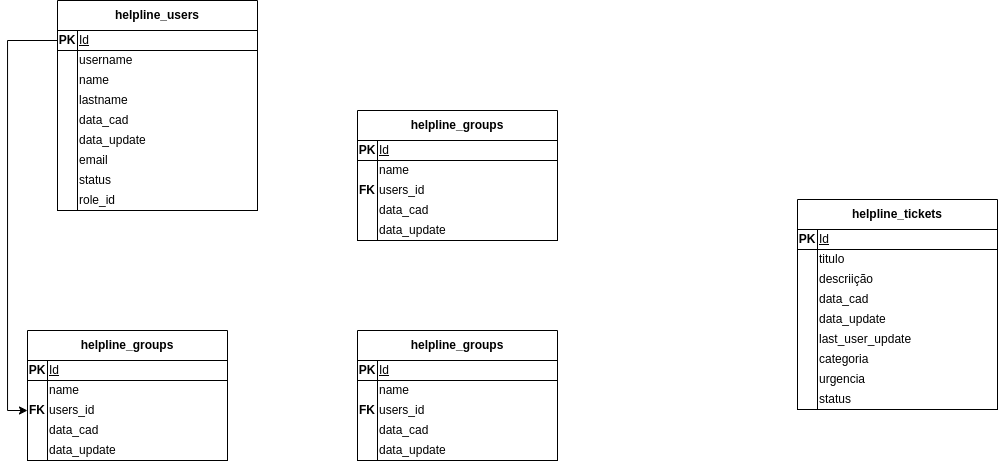

The diagram above was exported from draw.io. Its source (the exported page's mxGraphModel, read from the mxfile embedded in the PNG):
<mxGraphModel dx="1147" dy="630" grid="1" gridSize="10" guides="1" tooltips="1" connect="1" arrows="1" fold="1" page="1" pageScale="1" pageWidth="1169" pageHeight="827" math="0" shadow="0">
  <root>
    <mxCell id="0" />
    <mxCell id="1" parent="0" />
    <mxCell id="PDXDb7Rl1dUNqfqMdtMg-7" value="helpline_tickets" style="swimlane;whiteSpace=wrap;html=1;startSize=30;" vertex="1" parent="1">
      <mxGeometry x="840" y="459" width="200" height="210" as="geometry" />
    </mxCell>
    <mxCell id="PDXDb7Rl1dUNqfqMdtMg-9" value="" style="shape=internalStorage;whiteSpace=wrap;html=1;backgroundOutline=1;" vertex="1" parent="PDXDb7Rl1dUNqfqMdtMg-7">
      <mxGeometry y="30" width="200" height="180" as="geometry" />
    </mxCell>
    <mxCell id="PDXDb7Rl1dUNqfqMdtMg-10" value="Id" style="text;html=1;align=left;verticalAlign=middle;whiteSpace=wrap;rounded=0;fontStyle=4;" vertex="1" parent="PDXDb7Rl1dUNqfqMdtMg-7">
      <mxGeometry x="20" y="30" width="70" height="20" as="geometry" />
    </mxCell>
    <mxCell id="PDXDb7Rl1dUNqfqMdtMg-11" value="titulo" style="text;html=1;align=left;verticalAlign=middle;whiteSpace=wrap;rounded=0;" vertex="1" parent="PDXDb7Rl1dUNqfqMdtMg-7">
      <mxGeometry x="20" y="50" width="70" height="20" as="geometry" />
    </mxCell>
    <mxCell id="PDXDb7Rl1dUNqfqMdtMg-12" value="descriição" style="text;html=1;align=left;verticalAlign=middle;whiteSpace=wrap;rounded=0;" vertex="1" parent="PDXDb7Rl1dUNqfqMdtMg-7">
      <mxGeometry x="20" y="70" width="70" height="20" as="geometry" />
    </mxCell>
    <mxCell id="PDXDb7Rl1dUNqfqMdtMg-14" value="PK" style="text;html=1;align=center;verticalAlign=middle;whiteSpace=wrap;rounded=0;fontStyle=1;" vertex="1" parent="PDXDb7Rl1dUNqfqMdtMg-7">
      <mxGeometry y="30" width="20" height="20" as="geometry" />
    </mxCell>
    <mxCell id="PDXDb7Rl1dUNqfqMdtMg-15" value="data_cad" style="text;html=1;align=left;verticalAlign=middle;whiteSpace=wrap;rounded=0;" vertex="1" parent="PDXDb7Rl1dUNqfqMdtMg-7">
      <mxGeometry x="20" y="90" width="70" height="20" as="geometry" />
    </mxCell>
    <mxCell id="PDXDb7Rl1dUNqfqMdtMg-16" value="data_update" style="text;html=1;align=left;verticalAlign=middle;whiteSpace=wrap;rounded=0;" vertex="1" parent="PDXDb7Rl1dUNqfqMdtMg-7">
      <mxGeometry x="20" y="110" width="70" height="20" as="geometry" />
    </mxCell>
    <mxCell id="PDXDb7Rl1dUNqfqMdtMg-19" value="last_user_update" style="text;html=1;align=left;verticalAlign=middle;whiteSpace=wrap;rounded=0;" vertex="1" parent="PDXDb7Rl1dUNqfqMdtMg-7">
      <mxGeometry x="20" y="130" width="100" height="20" as="geometry" />
    </mxCell>
    <mxCell id="PDXDb7Rl1dUNqfqMdtMg-20" value="categoria" style="text;html=1;align=left;verticalAlign=middle;whiteSpace=wrap;rounded=0;" vertex="1" parent="PDXDb7Rl1dUNqfqMdtMg-7">
      <mxGeometry x="20" y="150" width="70" height="20" as="geometry" />
    </mxCell>
    <mxCell id="PDXDb7Rl1dUNqfqMdtMg-21" value="urgencia" style="text;html=1;align=left;verticalAlign=middle;whiteSpace=wrap;rounded=0;" vertex="1" parent="PDXDb7Rl1dUNqfqMdtMg-7">
      <mxGeometry x="20" y="170" width="70" height="20" as="geometry" />
    </mxCell>
    <mxCell id="PDXDb7Rl1dUNqfqMdtMg-22" value="status" style="text;html=1;align=left;verticalAlign=middle;whiteSpace=wrap;rounded=0;" vertex="1" parent="PDXDb7Rl1dUNqfqMdtMg-7">
      <mxGeometry x="20" y="190" width="70" height="20" as="geometry" />
    </mxCell>
    <mxCell id="PDXDb7Rl1dUNqfqMdtMg-23" value="helpline_users" style="swimlane;whiteSpace=wrap;html=1;startSize=30;" vertex="1" parent="1">
      <mxGeometry x="100" y="260" width="200" height="210" as="geometry" />
    </mxCell>
    <mxCell id="PDXDb7Rl1dUNqfqMdtMg-24" value="" style="shape=internalStorage;whiteSpace=wrap;html=1;backgroundOutline=1;" vertex="1" parent="PDXDb7Rl1dUNqfqMdtMg-23">
      <mxGeometry y="30" width="200" height="180" as="geometry" />
    </mxCell>
    <mxCell id="PDXDb7Rl1dUNqfqMdtMg-25" value="Id" style="text;html=1;align=left;verticalAlign=middle;whiteSpace=wrap;rounded=0;fontStyle=4;" vertex="1" parent="PDXDb7Rl1dUNqfqMdtMg-23">
      <mxGeometry x="20" y="30" width="180" height="20" as="geometry" />
    </mxCell>
    <mxCell id="PDXDb7Rl1dUNqfqMdtMg-26" value="username" style="text;html=1;align=left;verticalAlign=middle;whiteSpace=wrap;rounded=0;" vertex="1" parent="PDXDb7Rl1dUNqfqMdtMg-23">
      <mxGeometry x="20" y="50" width="70" height="20" as="geometry" />
    </mxCell>
    <mxCell id="PDXDb7Rl1dUNqfqMdtMg-27" value="name" style="text;html=1;align=left;verticalAlign=middle;whiteSpace=wrap;rounded=0;" vertex="1" parent="PDXDb7Rl1dUNqfqMdtMg-23">
      <mxGeometry x="20" y="70" width="70" height="20" as="geometry" />
    </mxCell>
    <mxCell id="PDXDb7Rl1dUNqfqMdtMg-28" value="PK" style="text;html=1;align=center;verticalAlign=middle;whiteSpace=wrap;rounded=0;fontStyle=1;" vertex="1" parent="PDXDb7Rl1dUNqfqMdtMg-23">
      <mxGeometry y="30" width="20" height="20" as="geometry" />
    </mxCell>
    <mxCell id="PDXDb7Rl1dUNqfqMdtMg-29" value="lastname" style="text;html=1;align=left;verticalAlign=middle;whiteSpace=wrap;rounded=0;" vertex="1" parent="PDXDb7Rl1dUNqfqMdtMg-23">
      <mxGeometry x="20" y="90" width="70" height="20" as="geometry" />
    </mxCell>
    <mxCell id="PDXDb7Rl1dUNqfqMdtMg-30" value="data_cad" style="text;html=1;align=left;verticalAlign=middle;whiteSpace=wrap;rounded=0;" vertex="1" parent="PDXDb7Rl1dUNqfqMdtMg-23">
      <mxGeometry x="20" y="110" width="70" height="20" as="geometry" />
    </mxCell>
    <mxCell id="PDXDb7Rl1dUNqfqMdtMg-31" value="data_update" style="text;html=1;align=left;verticalAlign=middle;whiteSpace=wrap;rounded=0;" vertex="1" parent="PDXDb7Rl1dUNqfqMdtMg-23">
      <mxGeometry x="20" y="130" width="100" height="20" as="geometry" />
    </mxCell>
    <mxCell id="PDXDb7Rl1dUNqfqMdtMg-32" value="email" style="text;html=1;align=left;verticalAlign=middle;whiteSpace=wrap;rounded=0;" vertex="1" parent="PDXDb7Rl1dUNqfqMdtMg-23">
      <mxGeometry x="20" y="150" width="70" height="20" as="geometry" />
    </mxCell>
    <mxCell id="PDXDb7Rl1dUNqfqMdtMg-33" value="status" style="text;html=1;align=left;verticalAlign=middle;whiteSpace=wrap;rounded=0;" vertex="1" parent="PDXDb7Rl1dUNqfqMdtMg-23">
      <mxGeometry x="20" y="170" width="70" height="20" as="geometry" />
    </mxCell>
    <mxCell id="PDXDb7Rl1dUNqfqMdtMg-34" value="role_id" style="text;html=1;align=left;verticalAlign=middle;whiteSpace=wrap;rounded=0;" vertex="1" parent="PDXDb7Rl1dUNqfqMdtMg-23">
      <mxGeometry x="20" y="190" width="70" height="20" as="geometry" />
    </mxCell>
    <mxCell id="PDXDb7Rl1dUNqfqMdtMg-36" value="helpline_groups" style="swimlane;whiteSpace=wrap;html=1;startSize=30;" vertex="1" parent="1">
      <mxGeometry x="70" y="590" width="200" height="130" as="geometry" />
    </mxCell>
    <mxCell id="PDXDb7Rl1dUNqfqMdtMg-37" value="" style="shape=internalStorage;whiteSpace=wrap;html=1;backgroundOutline=1;" vertex="1" parent="PDXDb7Rl1dUNqfqMdtMg-36">
      <mxGeometry y="30" width="200" height="100" as="geometry" />
    </mxCell>
    <mxCell id="PDXDb7Rl1dUNqfqMdtMg-38" value="Id" style="text;html=1;align=left;verticalAlign=middle;whiteSpace=wrap;rounded=0;fontStyle=4;" vertex="1" parent="PDXDb7Rl1dUNqfqMdtMg-36">
      <mxGeometry x="20" y="30" width="70" height="20" as="geometry" />
    </mxCell>
    <mxCell id="PDXDb7Rl1dUNqfqMdtMg-39" value="name" style="text;html=1;align=left;verticalAlign=middle;whiteSpace=wrap;rounded=0;" vertex="1" parent="PDXDb7Rl1dUNqfqMdtMg-36">
      <mxGeometry x="20" y="50" width="70" height="20" as="geometry" />
    </mxCell>
    <mxCell id="PDXDb7Rl1dUNqfqMdtMg-40" value="users_id" style="text;html=1;align=left;verticalAlign=middle;whiteSpace=wrap;rounded=0;" vertex="1" parent="PDXDb7Rl1dUNqfqMdtMg-36">
      <mxGeometry x="20" y="70" width="70" height="20" as="geometry" />
    </mxCell>
    <mxCell id="PDXDb7Rl1dUNqfqMdtMg-41" value="PK" style="text;html=1;align=center;verticalAlign=middle;whiteSpace=wrap;rounded=0;fontStyle=1;" vertex="1" parent="PDXDb7Rl1dUNqfqMdtMg-36">
      <mxGeometry y="30" width="20" height="20" as="geometry" />
    </mxCell>
    <mxCell id="PDXDb7Rl1dUNqfqMdtMg-42" value="data_cad" style="text;html=1;align=left;verticalAlign=middle;whiteSpace=wrap;rounded=0;" vertex="1" parent="PDXDb7Rl1dUNqfqMdtMg-36">
      <mxGeometry x="20" y="90" width="70" height="20" as="geometry" />
    </mxCell>
    <mxCell id="PDXDb7Rl1dUNqfqMdtMg-43" value="data_update" style="text;html=1;align=left;verticalAlign=middle;whiteSpace=wrap;rounded=0;" vertex="1" parent="PDXDb7Rl1dUNqfqMdtMg-36">
      <mxGeometry x="20" y="110" width="70" height="20" as="geometry" />
    </mxCell>
    <mxCell id="PDXDb7Rl1dUNqfqMdtMg-50" value="FK" style="text;html=1;align=center;verticalAlign=middle;whiteSpace=wrap;rounded=0;fontStyle=1;" vertex="1" parent="PDXDb7Rl1dUNqfqMdtMg-36">
      <mxGeometry y="70" width="20" height="20" as="geometry" />
    </mxCell>
    <mxCell id="PDXDb7Rl1dUNqfqMdtMg-51" style="edgeStyle=orthogonalEdgeStyle;rounded=0;orthogonalLoop=1;jettySize=auto;html=1;entryX=0;entryY=0.5;entryDx=0;entryDy=0;" edge="1" parent="1" source="PDXDb7Rl1dUNqfqMdtMg-28" target="PDXDb7Rl1dUNqfqMdtMg-50">
      <mxGeometry relative="1" as="geometry" />
    </mxCell>
    <mxCell id="PDXDb7Rl1dUNqfqMdtMg-52" value="helpline_groups" style="swimlane;whiteSpace=wrap;html=1;startSize=30;" vertex="1" parent="1">
      <mxGeometry x="400" y="590" width="200" height="130" as="geometry" />
    </mxCell>
    <mxCell id="PDXDb7Rl1dUNqfqMdtMg-53" value="" style="shape=internalStorage;whiteSpace=wrap;html=1;backgroundOutline=1;" vertex="1" parent="PDXDb7Rl1dUNqfqMdtMg-52">
      <mxGeometry y="30" width="200" height="100" as="geometry" />
    </mxCell>
    <mxCell id="PDXDb7Rl1dUNqfqMdtMg-54" value="Id" style="text;html=1;align=left;verticalAlign=middle;whiteSpace=wrap;rounded=0;fontStyle=4;" vertex="1" parent="PDXDb7Rl1dUNqfqMdtMg-52">
      <mxGeometry x="20" y="30" width="70" height="20" as="geometry" />
    </mxCell>
    <mxCell id="PDXDb7Rl1dUNqfqMdtMg-55" value="name" style="text;html=1;align=left;verticalAlign=middle;whiteSpace=wrap;rounded=0;" vertex="1" parent="PDXDb7Rl1dUNqfqMdtMg-52">
      <mxGeometry x="20" y="50" width="70" height="20" as="geometry" />
    </mxCell>
    <mxCell id="PDXDb7Rl1dUNqfqMdtMg-56" value="users_id" style="text;html=1;align=left;verticalAlign=middle;whiteSpace=wrap;rounded=0;" vertex="1" parent="PDXDb7Rl1dUNqfqMdtMg-52">
      <mxGeometry x="20" y="70" width="70" height="20" as="geometry" />
    </mxCell>
    <mxCell id="PDXDb7Rl1dUNqfqMdtMg-57" value="PK" style="text;html=1;align=center;verticalAlign=middle;whiteSpace=wrap;rounded=0;fontStyle=1;" vertex="1" parent="PDXDb7Rl1dUNqfqMdtMg-52">
      <mxGeometry y="30" width="20" height="20" as="geometry" />
    </mxCell>
    <mxCell id="PDXDb7Rl1dUNqfqMdtMg-58" value="data_cad" style="text;html=1;align=left;verticalAlign=middle;whiteSpace=wrap;rounded=0;" vertex="1" parent="PDXDb7Rl1dUNqfqMdtMg-52">
      <mxGeometry x="20" y="90" width="70" height="20" as="geometry" />
    </mxCell>
    <mxCell id="PDXDb7Rl1dUNqfqMdtMg-59" value="data_update" style="text;html=1;align=left;verticalAlign=middle;whiteSpace=wrap;rounded=0;" vertex="1" parent="PDXDb7Rl1dUNqfqMdtMg-52">
      <mxGeometry x="20" y="110" width="70" height="20" as="geometry" />
    </mxCell>
    <mxCell id="PDXDb7Rl1dUNqfqMdtMg-60" value="FK" style="text;html=1;align=center;verticalAlign=middle;whiteSpace=wrap;rounded=0;fontStyle=1;" vertex="1" parent="PDXDb7Rl1dUNqfqMdtMg-52">
      <mxGeometry y="70" width="20" height="20" as="geometry" />
    </mxCell>
    <mxCell id="PDXDb7Rl1dUNqfqMdtMg-61" value="helpline_groups" style="swimlane;whiteSpace=wrap;html=1;startSize=30;" vertex="1" parent="1">
      <mxGeometry x="400" y="370" width="200" height="130" as="geometry" />
    </mxCell>
    <mxCell id="PDXDb7Rl1dUNqfqMdtMg-62" value="" style="shape=internalStorage;whiteSpace=wrap;html=1;backgroundOutline=1;" vertex="1" parent="PDXDb7Rl1dUNqfqMdtMg-61">
      <mxGeometry y="30" width="200" height="100" as="geometry" />
    </mxCell>
    <mxCell id="PDXDb7Rl1dUNqfqMdtMg-63" value="Id" style="text;html=1;align=left;verticalAlign=middle;whiteSpace=wrap;rounded=0;fontStyle=4;" vertex="1" parent="PDXDb7Rl1dUNqfqMdtMg-61">
      <mxGeometry x="20" y="30" width="70" height="20" as="geometry" />
    </mxCell>
    <mxCell id="PDXDb7Rl1dUNqfqMdtMg-64" value="name" style="text;html=1;align=left;verticalAlign=middle;whiteSpace=wrap;rounded=0;" vertex="1" parent="PDXDb7Rl1dUNqfqMdtMg-61">
      <mxGeometry x="20" y="50" width="70" height="20" as="geometry" />
    </mxCell>
    <mxCell id="PDXDb7Rl1dUNqfqMdtMg-65" value="users_id" style="text;html=1;align=left;verticalAlign=middle;whiteSpace=wrap;rounded=0;" vertex="1" parent="PDXDb7Rl1dUNqfqMdtMg-61">
      <mxGeometry x="20" y="70" width="70" height="20" as="geometry" />
    </mxCell>
    <mxCell id="PDXDb7Rl1dUNqfqMdtMg-66" value="PK" style="text;html=1;align=center;verticalAlign=middle;whiteSpace=wrap;rounded=0;fontStyle=1;" vertex="1" parent="PDXDb7Rl1dUNqfqMdtMg-61">
      <mxGeometry y="30" width="20" height="20" as="geometry" />
    </mxCell>
    <mxCell id="PDXDb7Rl1dUNqfqMdtMg-67" value="data_cad" style="text;html=1;align=left;verticalAlign=middle;whiteSpace=wrap;rounded=0;" vertex="1" parent="PDXDb7Rl1dUNqfqMdtMg-61">
      <mxGeometry x="20" y="90" width="70" height="20" as="geometry" />
    </mxCell>
    <mxCell id="PDXDb7Rl1dUNqfqMdtMg-68" value="data_update" style="text;html=1;align=left;verticalAlign=middle;whiteSpace=wrap;rounded=0;" vertex="1" parent="PDXDb7Rl1dUNqfqMdtMg-61">
      <mxGeometry x="20" y="110" width="70" height="20" as="geometry" />
    </mxCell>
    <mxCell id="PDXDb7Rl1dUNqfqMdtMg-69" value="FK" style="text;html=1;align=center;verticalAlign=middle;whiteSpace=wrap;rounded=0;fontStyle=1;" vertex="1" parent="PDXDb7Rl1dUNqfqMdtMg-61">
      <mxGeometry y="70" width="20" height="20" as="geometry" />
    </mxCell>
  </root>
</mxGraphModel>